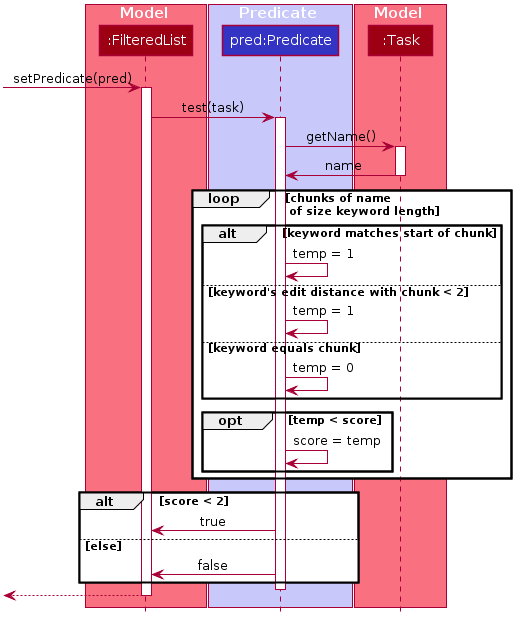

The diagram above was rendered by PlantUML. Its source (embedded in the PNG):
@startuml








skinparam BackgroundColor #FFFFFFF

skinparam Shadowing false

skinparam Class {
    FontColor #FFFFFF
    BorderThickness 1
    BorderColor #FFFFFF
    StereotypeFontColor #FFFFFF
    FontName Arial
}

skinparam Actor {
    BorderColor #000000
    Color #000000
    FontName Arial
}

skinparam Sequence {
    MessageAlign center
    BoxFontSize 15
    BoxPadding 0
    BoxFontColor #FFFFFF
    FontName Arial
}

skinparam Participant {
    FontColor #FFFFFFF
    Padding 20
}

skinparam MinClassWidth 50
skinparam ParticipantPadding 10
skinparam Shadowing false
skinparam DefaultTextAlignment center
skinparam packageStyle Rectangle

hide footbox
hide members
hide circle


box Model #F97181
participant ":FilteredList" as FilteredList #9D0012
end box

box Predicate #C8C8FA
participant "pred:Predicate" as Predicate #3333C4
end box

box Model #F97181
participant ":Task" as Task #9D0012
end box


[-> FilteredList : setPredicate(pred)
activate FilteredList

FilteredList -> Predicate: test(task)
activate Predicate

Predicate -> Task: getName()
activate Task
Task -> Predicate: name
deactivate Task

loop chunks of name\n of size keyword length
    alt keyword matches start of chunk
        Predicate -> Predicate: temp = 1
    else keyword's edit distance with chunk < 2
        Predicate -> Predicate: temp = 1
    else keyword equals chunk
        Predicate -> Predicate: temp = 0
    end
    opt temp < score
        Predicate -> Predicate: score = temp
    end
end

alt score < 2
Predicate -> FilteredList: true
else else
Predicate -> FilteredList: false
end
deactivate Predicate

[<--FilteredList
deactivate FilteredList
@enduml